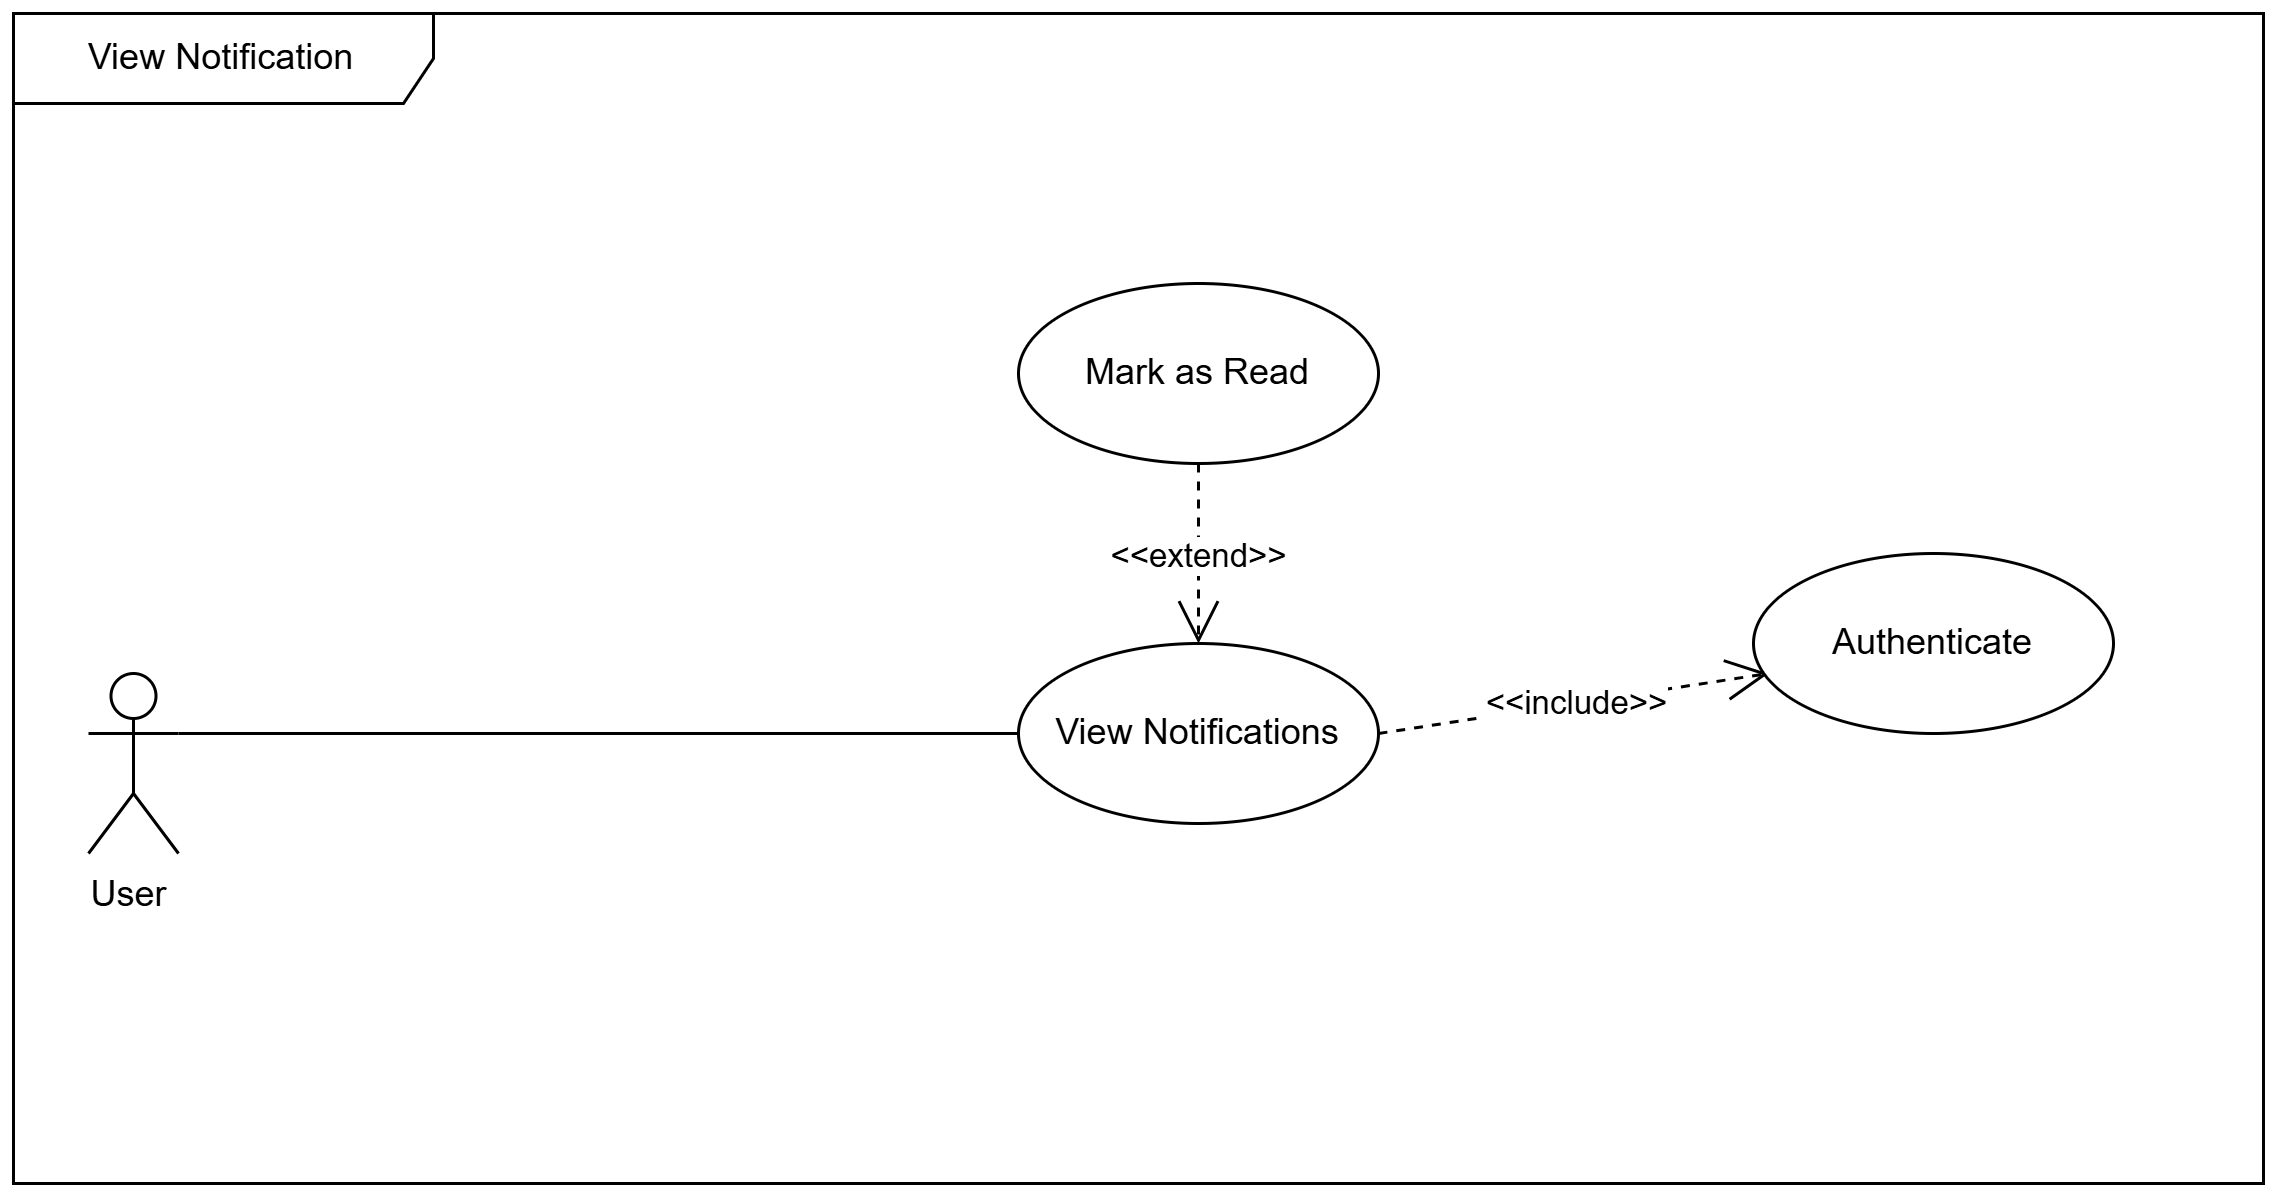

The diagram above was exported from draw.io. Its source (the exported page's mxGraphModel, read from the mxfile embedded in the PNG):
<mxGraphModel dx="1102" dy="167" grid="1" gridSize="10" guides="1" tooltips="1" connect="1" arrows="1" fold="1" page="1" pageScale="1" pageWidth="850" pageHeight="1100" math="0" shadow="0">
  <root>
    <mxCell id="0" />
    <mxCell id="1" parent="0" />
    <mxCell id="Ir5sO-vlXA95OzQCLs9C-533" parent="1" style="shape=umlFrame;whiteSpace=wrap;html=1;pointerEvents=0;width=140;height=30;" value="View Notification" vertex="1">
      <mxGeometry height="390" width="750" x="1740" y="2090" as="geometry" />
    </mxCell>
    <mxCell id="Ir5sO-vlXA95OzQCLs9C-534" edge="1" parent="1" source="Ir5sO-vlXA95OzQCLs9C-537" style="endArrow=open;endSize=12;dashed=1;html=1;rounded=0;entryX=0;entryY=0.5;entryDx=0;entryDy=0;exitX=1;exitY=0.5;exitDx=0;exitDy=0;" value="&amp;lt;&amp;lt;include&amp;gt;&amp;gt;">
      <mxGeometry relative="1" width="160" as="geometry">
        <mxPoint x="1985" y="2270" as="sourcePoint" />
        <mxPoint x="2325" y="2310" as="targetPoint" />
      </mxGeometry>
    </mxCell>
    <mxCell id="Ir5sO-vlXA95OzQCLs9C-535" parent="1" style="ellipse;whiteSpace=wrap;html=1;" value="Mark as Read" vertex="1">
      <mxGeometry height="60" width="120" x="2075" y="2180" as="geometry" />
    </mxCell>
    <mxCell id="Ir5sO-vlXA95OzQCLs9C-536" edge="1" parent="1" source="Ir5sO-vlXA95OzQCLs9C-535" style="endArrow=open;endSize=12;dashed=1;html=1;rounded=0;entryX=0.5;entryY=0;entryDx=0;entryDy=0;exitX=0.5;exitY=1;exitDx=0;exitDy=0;" target="Ir5sO-vlXA95OzQCLs9C-537" value="&amp;lt;&amp;lt;extend&amp;gt;&amp;gt;">
      <mxGeometry relative="1" width="160" as="geometry">
        <mxPoint x="2135" y="2300" as="sourcePoint" />
        <mxPoint x="2280" y="2320" as="targetPoint" />
      </mxGeometry>
    </mxCell>
    <mxCell id="Ir5sO-vlXA95OzQCLs9C-537" parent="1" style="ellipse;whiteSpace=wrap;html=1;" value="View Notifications" vertex="1">
      <mxGeometry height="60" width="120" x="2075" y="2300" as="geometry" />
    </mxCell>
    <mxCell id="Ir5sO-vlXA95OzQCLs9C-538" parent="1" style="shape=umlActor;verticalLabelPosition=bottom;verticalAlign=top;html=1;outlineConnect=0;" value="User&amp;nbsp;" vertex="1">
      <mxGeometry height="60" width="30" x="1765" y="2310" as="geometry" />
    </mxCell>
    <mxCell id="Ir5sO-vlXA95OzQCLs9C-539" edge="1" parent="1" source="Ir5sO-vlXA95OzQCLs9C-538" style="endArrow=none;html=1;rounded=0;entryX=0;entryY=0.5;entryDx=0;entryDy=0;exitX=1;exitY=0.3333333333333333;exitDx=0;exitDy=0;exitPerimeter=0;" target="Ir5sO-vlXA95OzQCLs9C-537">
      <mxGeometry height="50" relative="1" width="50" as="geometry">
        <mxPoint x="1940" y="2480" as="sourcePoint" />
        <mxPoint x="2215" y="2420" as="targetPoint" />
      </mxGeometry>
    </mxCell>
    <mxCell id="Ir5sO-vlXA95OzQCLs9C-542" parent="1" style="ellipse;whiteSpace=wrap;html=1;" value="Authenticate" vertex="1">
      <mxGeometry height="60" width="120" x="2320" y="2270" as="geometry" />
    </mxCell>
  </root>
</mxGraphModel>